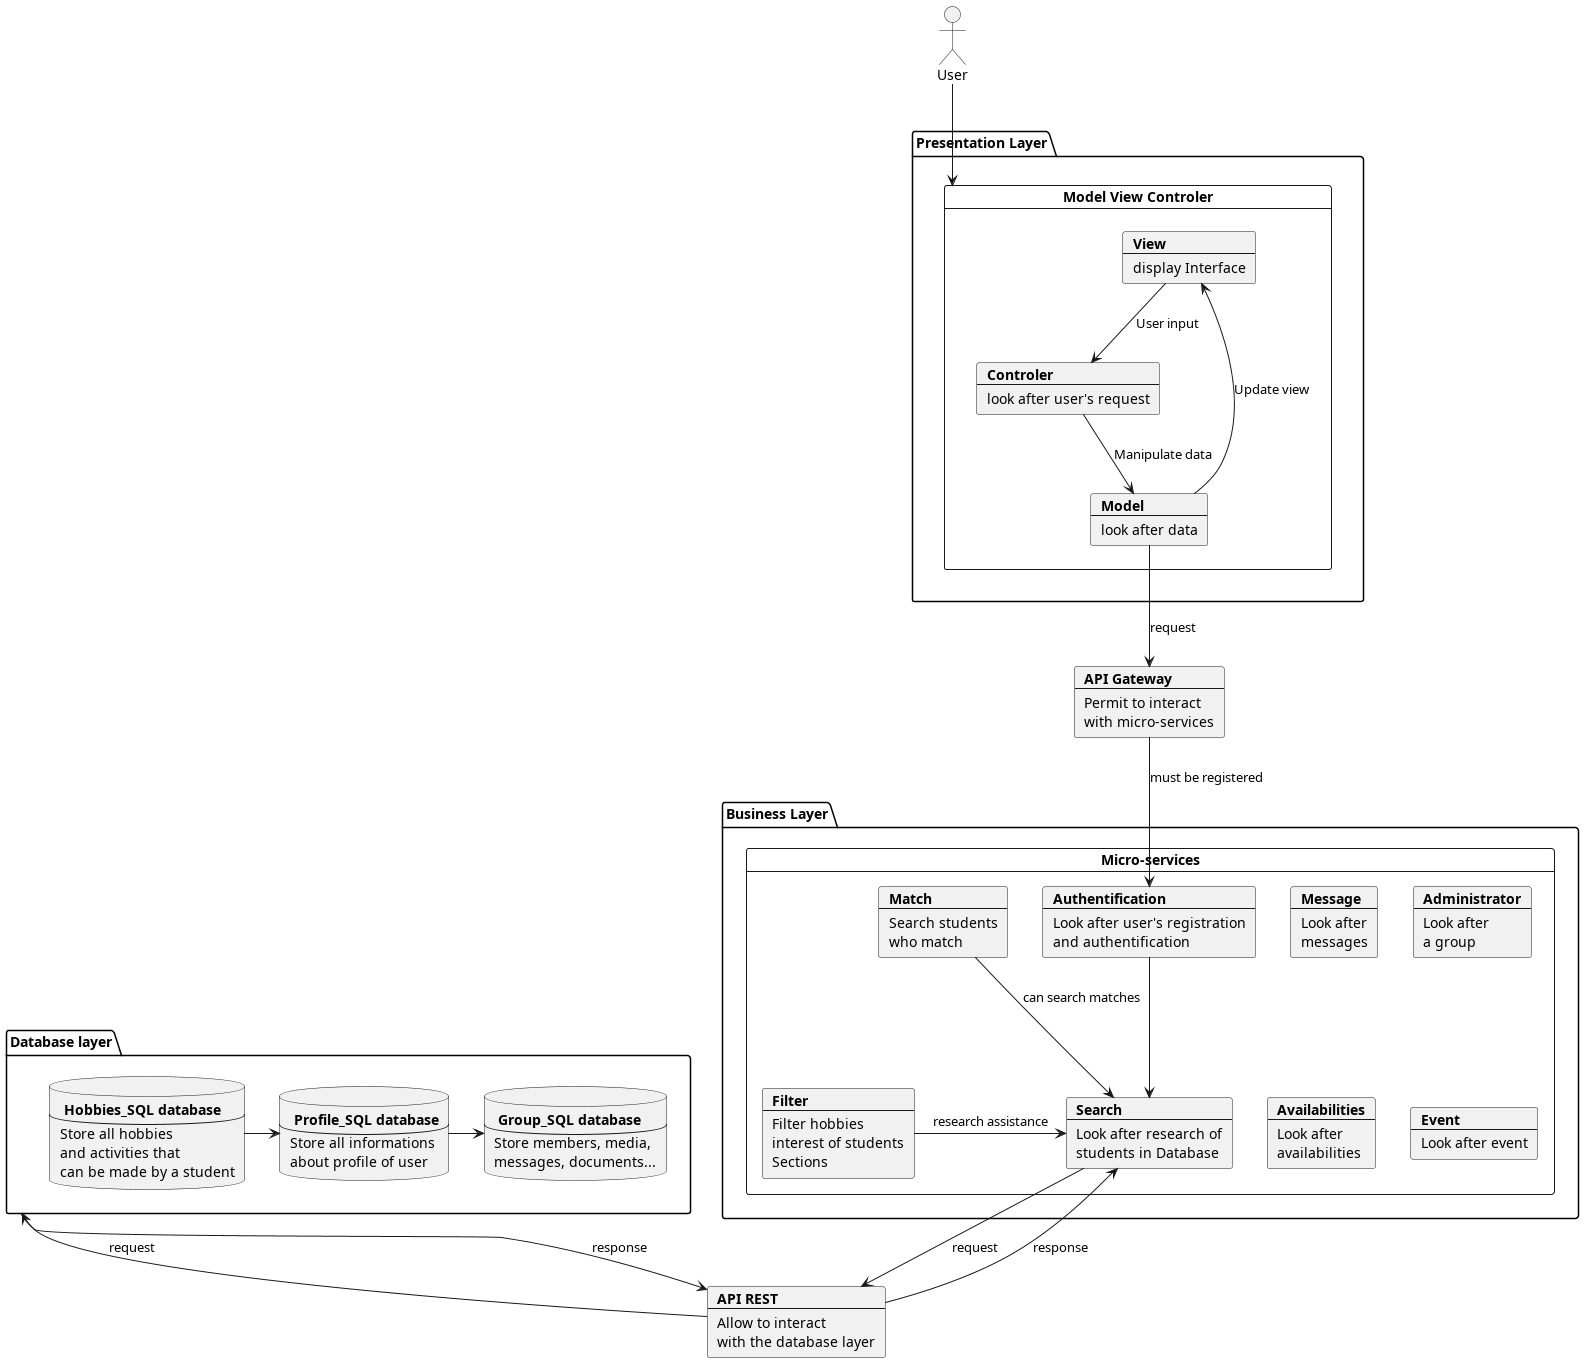

The diagram above was rendered by PlantUML. Its source (embedded in the PNG):
@startuml
actor User
package "Presentation Layer" {
card "Model View Controler" as MVC {
    card View [
    <b>View
    ----
    display Interface
    ]
    card Model [
    <b>Model
    ----
    look after data
    ]
    card Controler [
    <b>Controler
    ----
    look after user's request
    ]
}
}
card api [
    <b>API Gateway
    ---
    Permit to interact
    with micro-services
]
package "Database layer" as db {
    database user [
        <b> Profile_SQL database
        ---
        Store all informations
        about profile of user
    ]
    database hobbies [
        <b> Hobbies_SQL database
        ---
        Store all hobbies
        and activities that
        can be made by a student
    ]
    database group [
        <b> Group_SQL database
        ---
        Store members, media,
        messages, documents...
    ]
}
package "Business Layer" {
card "Micro-services" as MS {
    card auth [
        <b>Authentification
        ----
        Look after user's registration
        and authentification
    ]
    card search [
        <b>Search
        ---
        Look after research of
        students in Database
    ]
    card filter [
        <b>Filter
        ---
        Filter hobbies
        interest of students
        Sections
    ]
    card match [
        <b>Match
        ---
        Search students
        who match
    ]
    card msg [
        <b>Message
        ---
        Look after
        messages
    ]
    card admin [
        <b>Administrator
        ---
        Look after
        a group
    ]
    card av [
        <b>Availabilities
        ---
        Look after
        availabilities
    ]
    card event [
        <b>Event
        ---
        Look after event
    ]
}
}
card rest [
    <b>API REST
    ---
    Allow to interact
    with the database layer
]

View --> Controler : User input
Controler --> Model : Manipulate data
Model --> View : Update view
Model --> api: request
db --> rest: response
rest --> db: request
search --> rest: request
rest --> search: response

hobbies -> user
user -> group
match --> search : can search matches
filter -> search : research assistance
api --> auth : must be registered
auth --> search
User --> MVC

@enduml